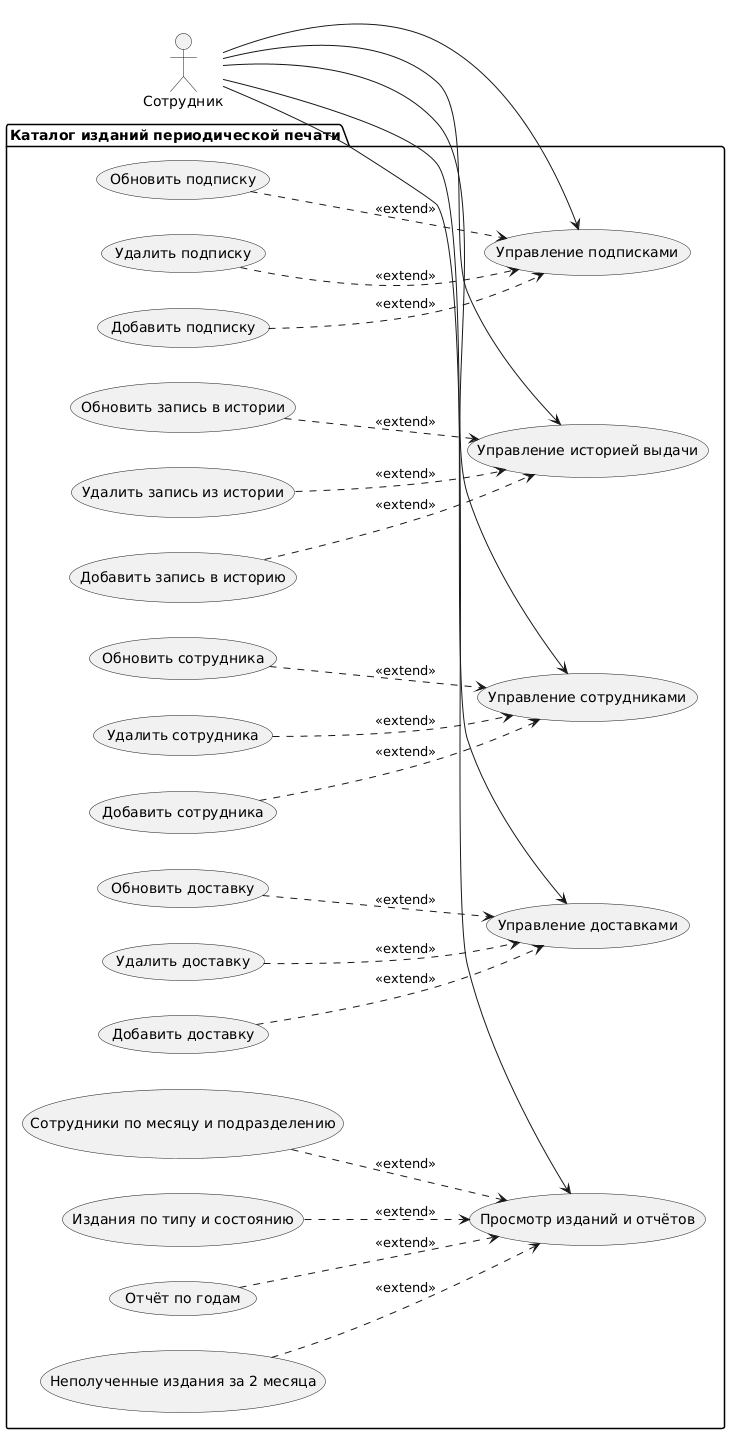

The diagram above was rendered by PlantUML. Its source (embedded in the PNG):
@startuml
left to right direction

actor "Сотрудник" as Employee

package "Каталог изданий периодической печати" {

    usecase "Управление подписками" as Subscriptions
    usecase "Управление историей выдачи" as History
    usecase "Управление сотрудниками" as Employees
    usecase "Управление доставками" as Deliveries
    usecase "Просмотр изданий и отчётов" as Printings

    ' Расширяем CRUD операции для подписок
    usecase "Добавить подписку" as SubAdd
    usecase "Обновить подписку" as SubUpdate
    usecase "Удалить подписку" as SubDelete
    SubAdd ..> Subscriptions : <<extend>>
    SubUpdate ..> Subscriptions : <<extend>>
    SubDelete ..> Subscriptions : <<extend>>

    ' Расширяем CRUD операции для истории выдачи
    usecase "Добавить запись в историю" as HistAdd
    usecase "Обновить запись в истории" as HistUpdate
    usecase "Удалить запись из истории" as HistDelete
    HistAdd ..> History : <<extend>>
    HistUpdate ..> History : <<extend>>
    HistDelete ..> History : <<extend>>

    ' Расширяем CRUD операции для сотрудников
    usecase "Добавить сотрудника" as EmpAdd
    usecase "Обновить сотрудника" as EmpUpdate
    usecase "Удалить сотрудника" as EmpDelete
    EmpAdd ..> Employees : <<extend>>
    EmpUpdate ..> Employees : <<extend>>
    EmpDelete ..> Employees : <<extend>>

    ' Расширяем CRUD операции для доставок
    usecase "Добавить доставку" as DelAdd
    usecase "Обновить доставку" as DelUpdate
    usecase "Удалить доставку" as DelDelete
    DelAdd ..> Deliveries : <<extend>>
    DelUpdate ..> Deliveries : <<extend>>
    DelDelete ..> Deliveries : <<extend>>

    ' Отчёты и просмотр
    usecase "Отчёт по годам" as ReportYear
    usecase "Неполученные издания за 2 месяца" as ReportUnreceived
    usecase "Сотрудники по месяцу и подразделению" as ReportEmp
    usecase "Издания по типу и состоянию" as pub
    ReportYear ..> Printings : <<extend>>
    ReportUnreceived ..> Printings : <<extend>>
    ReportEmp ..> Printings : <<extend>>
    pub ..> Printings : <<extend>>
}

' Актор взаимодействует с основными use case
Employee --> Subscriptions
Employee --> History
Employee --> Employees
Employee --> Deliveries
Employee --> Printings
@enduml